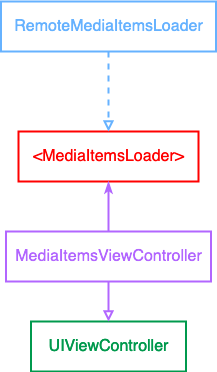

The diagram above was exported from draw.io. Its source (the exported page's mxGraphModel, read from the mxfile embedded in the PNG):
<mxGraphModel dx="1186" dy="685" grid="1" gridSize="10" guides="1" tooltips="1" connect="1" arrows="1" fold="1" page="1" pageScale="1" pageWidth="3300" pageHeight="4681" math="0" shadow="0">
  <root>
    <mxCell id="0" />
    <mxCell id="1" parent="0" />
    <mxCell id="mlobuz1akaVeU2PVhBUb-2" value="&lt;font style=&quot;font-size: 16px&quot; color=&quot;#FF0000&quot;&gt;&amp;lt;MediaItemsLoader&amp;gt;&lt;/font&gt;" style="html=1;strokeWidth=2;strokeColor=#FF0000;" vertex="1" parent="1">
      <mxGeometry x="320" y="400" width="180" height="50" as="geometry" />
    </mxCell>
    <mxCell id="mlobuz1akaVeU2PVhBUb-6" style="edgeStyle=orthogonalEdgeStyle;rounded=0;orthogonalLoop=1;jettySize=auto;html=1;exitX=0.5;exitY=0;exitDx=0;exitDy=0;entryX=0.5;entryY=1;entryDx=0;entryDy=0;fontSize=16;endArrow=classicThin;endFill=1;strokeWidth=2;strokeColor=#B266FF;" edge="1" parent="1" source="mlobuz1akaVeU2PVhBUb-3" target="mlobuz1akaVeU2PVhBUb-2">
      <mxGeometry relative="1" as="geometry" />
    </mxCell>
    <mxCell id="mlobuz1akaVeU2PVhBUb-3" value="&lt;font color=&quot;#B266FF&quot;&gt;MediaItemsViewController&lt;/font&gt;" style="html=1;fontSize=16;strokeWidth=2;strokeColor=#B266FF;" vertex="1" parent="1">
      <mxGeometry x="307.5" y="500" width="205" height="50" as="geometry" />
    </mxCell>
    <mxCell id="mlobuz1akaVeU2PVhBUb-4" value="&lt;font color=&quot;#00994D&quot;&gt;UIViewController&lt;/font&gt;" style="html=1;fontSize=16;strokeWidth=2;strokeColor=#00994D;" vertex="1" parent="1">
      <mxGeometry x="332.5" y="590" width="155" height="50" as="geometry" />
    </mxCell>
    <mxCell id="mlobuz1akaVeU2PVhBUb-5" style="edgeStyle=orthogonalEdgeStyle;rounded=0;orthogonalLoop=1;jettySize=auto;html=1;exitX=0.5;exitY=1;exitDx=0;exitDy=0;entryX=0.5;entryY=0;entryDx=0;entryDy=0;fontSize=16;endArrow=block;endFill=0;strokeWidth=2;strokeColor=#B266FF;" edge="1" parent="1" source="mlobuz1akaVeU2PVhBUb-3" target="mlobuz1akaVeU2PVhBUb-4">
      <mxGeometry relative="1" as="geometry" />
    </mxCell>
    <mxCell id="mlobuz1akaVeU2PVhBUb-8" style="edgeStyle=orthogonalEdgeStyle;rounded=0;orthogonalLoop=1;jettySize=auto;html=1;exitX=0.5;exitY=1;exitDx=0;exitDy=0;fontSize=16;endArrow=block;endFill=0;strokeWidth=2;dashed=1;strokeColor=#66B2FF;" edge="1" parent="1" source="mlobuz1akaVeU2PVhBUb-7" target="mlobuz1akaVeU2PVhBUb-2">
      <mxGeometry relative="1" as="geometry" />
    </mxCell>
    <mxCell id="mlobuz1akaVeU2PVhBUb-7" value="&lt;font color=&quot;#66B2FF&quot;&gt;RemoteMediaItemsLoader&lt;/font&gt;" style="html=1;fontSize=16;strokeWidth=2;strokeColor=#66B2FF;" vertex="1" parent="1">
      <mxGeometry x="302.5" y="270" width="215" height="50" as="geometry" />
    </mxCell>
  </root>
</mxGraphModel>